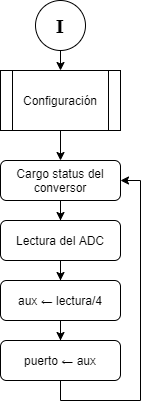

The diagram above was exported from draw.io. Its source (the exported page's mxGraphModel, read from the mxfile embedded in the PNG):
<mxGraphModel dx="782" dy="420" grid="1" gridSize="10" guides="1" tooltips="1" connect="1" arrows="1" fold="1" page="1" pageScale="1" pageWidth="827" pageHeight="1169" math="0" shadow="0">
  <root>
    <mxCell id="0" />
    <mxCell id="1" parent="0" />
    <mxCell id="2" value="" style="edgeStyle=orthogonalEdgeStyle;rounded=0;orthogonalLoop=1;jettySize=auto;html=1;" edge="1" source="3" target="5" parent="1">
      <mxGeometry relative="1" as="geometry" />
    </mxCell>
    <mxCell id="3" value="Cargo status del conversor" style="rounded=1;whiteSpace=wrap;html=1;fontSize=12;glass=0;strokeWidth=1;shadow=0;" vertex="1" parent="1">
      <mxGeometry x="160" y="160" width="120" height="40" as="geometry" />
    </mxCell>
    <mxCell id="4" value="" style="edgeStyle=orthogonalEdgeStyle;rounded=0;orthogonalLoop=1;jettySize=auto;html=1;" edge="1" source="5" target="7" parent="1">
      <mxGeometry relative="1" as="geometry" />
    </mxCell>
    <mxCell id="5" value="Lectura del ADC" style="rounded=1;whiteSpace=wrap;html=1;fontSize=12;glass=0;strokeWidth=1;shadow=0;" vertex="1" parent="1">
      <mxGeometry x="160" y="220" width="120" height="40" as="geometry" />
    </mxCell>
    <mxCell id="6" value="" style="edgeStyle=orthogonalEdgeStyle;rounded=0;orthogonalLoop=1;jettySize=auto;html=1;" edge="1" source="7" target="13" parent="1">
      <mxGeometry relative="1" as="geometry" />
    </mxCell>
    <mxCell id="7" value="aux&amp;nbsp;← lectura/4" style="rounded=1;whiteSpace=wrap;html=1;fontSize=12;glass=0;strokeWidth=1;shadow=0;" vertex="1" parent="1">
      <mxGeometry x="160" y="280" width="120" height="40" as="geometry" />
    </mxCell>
    <mxCell id="8" style="edgeStyle=orthogonalEdgeStyle;rounded=0;orthogonalLoop=1;jettySize=auto;html=1;exitX=0.5;exitY=1;exitDx=0;exitDy=0;entryX=0.5;entryY=0;entryDx=0;entryDy=0;" edge="1" source="9" target="11" parent="1">
      <mxGeometry relative="1" as="geometry" />
    </mxCell>
    <mxCell id="9" value="&lt;font face=&quot;Times New Roman&quot; style=&quot;font-size: 20px&quot;&gt;&lt;b&gt;I&lt;/b&gt;&lt;/font&gt;" style="ellipse;whiteSpace=wrap;html=1;aspect=fixed;" vertex="1" parent="1">
      <mxGeometry x="195" width="50" height="50" as="geometry" />
    </mxCell>
    <mxCell id="10" style="edgeStyle=orthogonalEdgeStyle;rounded=0;orthogonalLoop=1;jettySize=auto;html=1;exitX=0.5;exitY=1;exitDx=0;exitDy=0;entryX=0.5;entryY=0;entryDx=0;entryDy=0;" edge="1" source="11" target="3" parent="1">
      <mxGeometry relative="1" as="geometry" />
    </mxCell>
    <mxCell id="11" value="Configuración" style="shape=process;whiteSpace=wrap;html=1;backgroundOutline=1;" vertex="1" parent="1">
      <mxGeometry x="160" y="70" width="120" height="60" as="geometry" />
    </mxCell>
    <mxCell id="12" style="edgeStyle=orthogonalEdgeStyle;rounded=0;orthogonalLoop=1;jettySize=auto;html=1;exitX=0.5;exitY=1;exitDx=0;exitDy=0;entryX=1;entryY=0.5;entryDx=0;entryDy=0;" edge="1" source="13" target="3" parent="1">
      <mxGeometry relative="1" as="geometry">
        <Array as="points">
          <mxPoint x="220" y="400" />
          <mxPoint x="300" y="400" />
          <mxPoint x="300" y="180" />
        </Array>
      </mxGeometry>
    </mxCell>
    <mxCell id="13" value="puerto ← aux" style="whiteSpace=wrap;html=1;rounded=1;shadow=0;strokeWidth=1;glass=0;" vertex="1" parent="1">
      <mxGeometry x="160" y="340" width="120" height="40" as="geometry" />
    </mxCell>
  </root>
</mxGraphModel>